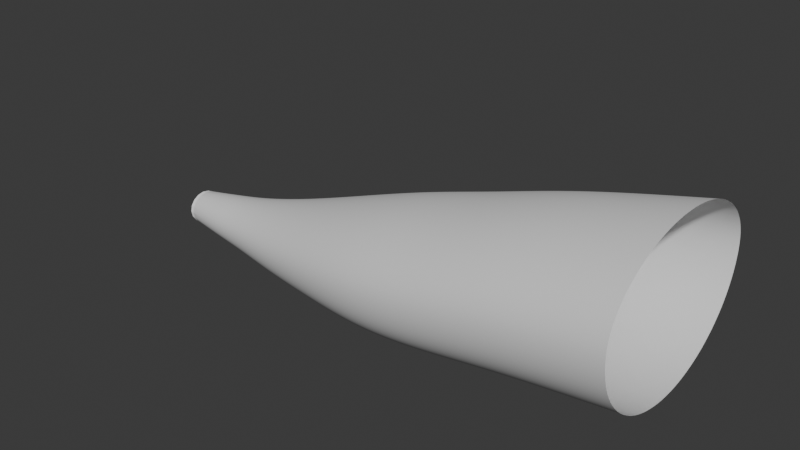 # Source: head.blend  (saved by Blender 4.4.32; exported with 4.5.12 LTS)
import bpy
from mathutils import Matrix  # noqa: F401  (used for matrix-valued properties, if any)

bpy.ops.wm.read_factory_settings(use_empty=True)
scene = bpy.context.scene
scene.name = 'Scene'

# ---- collections
col_collection = bpy.data.collections.new('Collection'); scene.collection.children.link(col_collection)

# ---- materials (node trees are filled in below, after node groups)
mat_pangolineye = bpy.data.materials.new('PangolinEye')

# ---- material node trees
mat_pangolineye.use_nodes = True; mat_pangolineye.node_tree.nodes.clear()
_N = mat_pangolineye.node_tree.nodes; _L = mat_pangolineye.node_tree.links
n0 = _N.new('ShaderNodeBsdfPrincipled'); n0.name = 'Principled BSDF'; n0.location = (10, 300)
n0.inputs[0].default_value = (0.02, 0.02, 0.02, 1.0)
n0.inputs[2].default_value = 0.1
n0.inputs[13].default_value = 0.8
n1 = _N.new('ShaderNodeOutputMaterial'); n1.name = 'Material Output'; n1.location = (300, 300)
_L.new(n0.outputs[0], n1.inputs[0])
n1.is_active_output = True

# ---- world
world_world = bpy.data.worlds.new('World'); scene.world = world_world
world_world.use_nodes = True; world_world.node_tree.nodes.clear()
_N = world_world.node_tree.nodes; _L = world_world.node_tree.links
n0 = _N.new('ShaderNodeOutputWorld'); n0.name = 'World Output'; n0.location = (300, 300)
n1 = _N.new('ShaderNodeBackground'); n1.name = 'Background'; n1.location = (10, 300)
n1.inputs[0].default_value = (0.05088, 0.05088, 0.05088, 1.0)
_L.new(n1.outputs[0], n0.inputs[0])
n0.is_active_output = True
world_world.color = (0.05088, 0.05088, 0.05088)
world_world.sun_shadow_jitter_overblur = 0.0

# ---- meshes
me_pangolinhead = bpy.data.meshes.new('PangolinHead')
me_pangolinhead.from_pydata([(0.15, 0.02, 0.535), (0.15, 0.01848, 0.5419), (0.15, 0.01414, 0.5477), (0.15, 0.007654, 0.5516), (0.15, 1.225e-18, 0.553), (0.15, -0.007654, 0.5516), (0.15, -0.01414, 0.5477), (0.15, -0.01848, 0.5419), (0.15, -0.02, 0.535), (0.15, -0.01848, 0.5278), (0.15, -0.01414, 0.5216), (0.15, -0.007654, 0.5175), (0.15, -3.674e-18, 0.5161), (0.15, 0.007654, 0.5175), (0.15, 0.01414, 0.5216), (0.15, 0.01848, 0.5278), (0.2, 0.03, 0.537), (0.2, 0.02772, 0.5465), (0.2, 0.02121, 0.5545), (0.2, 0.01148, 0.5598), (0.2, 1.837e-18, 0.5617), (0.2, -0.01148, 0.5598), (0.2, -0.02121, 0.5545), (0.2, -0.02772, 0.5465), (0.2, -0.03, 0.537), (0.2, -0.02772, 0.5266), (0.2, -0.02121, 0.5177), (0.2, -0.01148, 0.5118), (0.2, -5.511e-18, 0.5097), (0.2, 0.01148, 0.5118), (0.2, 0.02121, 0.5177), (0.2, 0.02772, 0.5266), (0.24, 0.038, 0.54), (0.24, 0.03511, 0.551), (0.24, 0.02687, 0.5604), (0.24, 0.01454, 0.5666), (0.24, 2.327e-18, 0.5688), (0.24, -0.01454, 0.5666), (0.24, -0.02687, 0.5604), (0.24, -0.03511, 0.551), (0.24, -0.038, 0.54), (0.24, -0.03511, 0.5271), (0.24, -0.02687, 0.5162), (0.24, -0.01454, 0.509), (0.24, -6.98e-18, 0.5064), (0.24, 0.01454, 0.509), (0.24, 0.02687, 0.5162), (0.24, 0.03511, 0.5271), (0.3, 0.055, 0.547), (0.3, 0.05081, 0.5616), (0.3, 0.03889, 0.574), (0.3, 0.02105, 0.5823), (0.3, 3.368e-18, 0.5853), (0.3, -0.02105, 0.5823), (0.3, -0.03889, 0.574), (0.3, -0.05081, 0.5616), (0.3, -0.055, 0.547), (0.3, -0.05081, 0.5289), (0.3, -0.03889, 0.5136), (0.3, -0.02105, 0.5033), (0.3, -1.01e-17, 0.4998), (0.3, 0.02105, 0.5033), (0.3, 0.03889, 0.5136), (0.3, 0.05081, 0.5289), (0.37, 0.075, 0.56), (0.37, 0.06929, 0.5788), (0.37, 0.05303, 0.5948), (0.37, 0.0287, 0.6055), (0.37, 4.592e-18, 0.6092), (0.37, -0.0287, 0.6055), (0.37, -0.05303, 0.5948), (0.37, -0.06929, 0.5788), (0.37, -0.075, 0.56), (0.37, -0.06929, 0.5359), (0.37, -0.05303, 0.5155), (0.37, -0.0287, 0.5018), (0.37, -1.378e-17, 0.497), (0.37, 0.0287, 0.5018), (0.37, 0.05303, 0.5155), (0.37, 0.06929, 0.5359), (0.45, 0.095, 0.575), (0.45, 0.08777, 0.5989), (0.45, 0.06718, 0.6191), (0.45, 0.03635, 0.6327), (0.45, 5.817e-18, 0.6374), (0.45, -0.03635, 0.6327), (0.45, -0.06718, 0.6191), (0.45, -0.08777, 0.5989), (0.45, -0.095, 0.575), (0.45, -0.08777, 0.5437), (0.45, -0.06718, 0.5171), (0.45, -0.03635, 0.4993), (0.45, -1.745e-17, 0.4931), (0.45, 0.03635, 0.4993), (0.45, 0.06718, 0.5171), (0.45, 0.08777, 0.5437), (0.53, 0.105, 0.592), (0.53, 0.09701, 0.618), (0.53, 0.07425, 0.6401), (0.53, 0.04018, 0.6548), (0.53, 6.429e-18, 0.66), (0.53, -0.04018, 0.6548), (0.53, -0.07425, 0.6401), (0.53, -0.09701, 0.618), (0.53, -0.105, 0.592), (0.53, -0.09701, 0.5578), (0.53, -0.07425, 0.5289), (0.53, -0.04018, 0.5095), (0.53, -1.929e-17, 0.5028), (0.53, 0.04018, 0.5095), (0.53, 0.07425, 0.5289), (0.53, 0.09701, 0.5578), (0.62, 0.112, 0.616), (0.62, 0.1035, 0.6442), (0.62, 0.0792, 0.668), (0.62, 0.04286, 0.684), (0.62, 6.858e-18, 0.6896), (0.62, -0.04286, 0.684), (0.62, -0.0792, 0.668), (0.62, -0.1035, 0.6442), (0.62, -0.112, 0.616), (0.62, -0.1035, 0.579), (0.62, -0.0792, 0.5477), (0.62, -0.04286, 0.5268), (0.62, -2.057e-17, 0.5194), (0.62, 0.04286, 0.5268), (0.62, 0.0792, 0.5477), (0.62, 0.1035, 0.579), (0.75, 0.12, 0.64), (0.75, 0.1109, 0.6706), (0.75, 0.08485, 0.6966), (0.75, 0.04592, 0.7139), (0.75, 7.348e-18, 0.72), (0.75, -0.04592, 0.7139), (0.75, -0.08485, 0.6966), (0.75, -0.1109, 0.6706), (0.75, -0.12, 0.64), (0.75, -0.1109, 0.5998), (0.75, -0.08485, 0.5658), (0.75, -0.04592, 0.543), (0.75, -2.204e-17, 0.535), (0.75, 0.04592, 0.543), (0.75, 0.08485, 0.5658), (0.75, 0.1109, 0.5998), (0.36, -0.04239, 0.5756), (0.36, -0.038, 0.565), (0.3629, -0.04803, 0.5789), (0.3653, -0.04381, 0.5756), (0.3669, -0.041, 0.5707), (0.3675, -0.04001, 0.565), (0.3669, -0.041, 0.5593), (0.3653, -0.04381, 0.5544), (0.3629, -0.04803, 0.5511), (0.365, -0.05013, 0.5789), (0.3692, -0.0477, 0.5756), (0.372, -0.04607, 0.5707), (0.373, -0.0455, 0.565), (0.372, -0.04607, 0.5593), (0.3692, -0.0477, 0.5544), (0.365, -0.05013, 0.5511), (0.3657, -0.053, 0.5789), (0.3706, -0.053, 0.5756), (0.3739, -0.053, 0.5707), (0.375, -0.053, 0.565), (0.3739, -0.053, 0.5593), (0.3706, -0.053, 0.5544), (0.3657, -0.053, 0.5511), (0.365, -0.05587, 0.5789), (0.3692, -0.0583, 0.5756), (0.372, -0.05993, 0.5707), (0.373, -0.0605, 0.565), (0.372, -0.05993, 0.5593), (0.3692, -0.0583, 0.5544), (0.365, -0.05587, 0.5511), (0.3629, -0.05797, 0.5789), (0.3653, -0.06219, 0.5756), (0.3669, -0.065, 0.5707), (0.3675, -0.06599, 0.565), (0.3669, -0.065, 0.5593), (0.3653, -0.06219, 0.5544), (0.3629, -0.05797, 0.5511), (0.36, -0.05874, 0.5789), (0.36, -0.06361, 0.5756), (0.36, -0.06686, 0.5707), (0.36, -0.068, 0.565), (0.36, -0.06686, 0.5593), (0.36, -0.06361, 0.5544), (0.36, -0.05874, 0.5511), (0.3571, -0.05797, 0.5789), (0.3547, -0.06219, 0.5756), (0.3531, -0.065, 0.5707), (0.3525, -0.06599, 0.565), (0.3531, -0.065, 0.5593), (0.3547, -0.06219, 0.5544), (0.3571, -0.05797, 0.5511), (0.36, -0.053, 0.55), (0.36, -0.053, 0.58), (0.355, -0.05587, 0.5789), (0.3508, -0.0583, 0.5756), (0.348, -0.05993, 0.5707), (0.347, -0.0605, 0.565), (0.348, -0.05993, 0.5593), (0.3508, -0.0583, 0.5544), (0.355, -0.05587, 0.5511), (0.3543, -0.053, 0.5789), (0.3494, -0.053, 0.5756), (0.3461, -0.053, 0.5707), (0.345, -0.053, 0.565), (0.3461, -0.053, 0.5593), (0.3494, -0.053, 0.5544), (0.3543, -0.053, 0.5511), (0.355, -0.05013, 0.5789), (0.3508, -0.0477, 0.5756), (0.348, -0.04607, 0.5707), (0.347, -0.0455, 0.565), (0.348, -0.04607, 0.5593), (0.3508, -0.0477, 0.5544), (0.355, -0.05013, 0.5511), (0.3571, -0.04803, 0.5789), (0.3547, -0.04381, 0.5756), (0.3531, -0.041, 0.5707), (0.3525, -0.04001, 0.565), (0.3531, -0.041, 0.5593), (0.3547, -0.04381, 0.5544), (0.3571, -0.04803, 0.5511), (0.36, -0.04726, 0.5789), (0.36, -0.03914, 0.5707), (0.36, -0.03914, 0.5593), (0.36, -0.04239, 0.5544), (0.36, -0.04726, 0.5511), (0.36, 0.06361, 0.5756), (0.36, 0.068, 0.565), (0.3629, 0.05797, 0.5789), (0.3653, 0.06219, 0.5756), (0.3669, 0.065, 0.5707), (0.3675, 0.06599, 0.565), (0.3669, 0.065, 0.5593), (0.3653, 0.06219, 0.5544), (0.3629, 0.05797, 0.5511), (0.365, 0.05587, 0.5789), (0.3692, 0.0583, 0.5756), (0.372, 0.05993, 0.5707), (0.373, 0.0605, 0.565), (0.372, 0.05993, 0.5593), (0.3692, 0.0583, 0.5544), (0.365, 0.05587, 0.5511), (0.3657, 0.053, 0.5789), (0.3706, 0.053, 0.5756), (0.3739, 0.053, 0.5707), (0.375, 0.053, 0.565), (0.3739, 0.053, 0.5593), (0.3706, 0.053, 0.5544), (0.3657, 0.053, 0.5511), (0.365, 0.05013, 0.5789), (0.3692, 0.0477, 0.5756), (0.372, 0.04607, 0.5707), (0.373, 0.0455, 0.565), (0.372, 0.04607, 0.5593), (0.3692, 0.0477, 0.5544), (0.365, 0.05013, 0.5511), (0.3629, 0.04803, 0.5789), (0.3653, 0.04381, 0.5756), (0.3669, 0.041, 0.5707), (0.3675, 0.04001, 0.565), (0.3669, 0.041, 0.5593), (0.3653, 0.04381, 0.5544), (0.3629, 0.04803, 0.5511), (0.36, 0.04726, 0.5789), (0.36, 0.04239, 0.5756), (0.36, 0.03914, 0.5707), (0.36, 0.038, 0.565), (0.36, 0.03914, 0.5593), (0.36, 0.04239, 0.5544), (0.36, 0.04726, 0.5511), (0.3571, 0.04803, 0.5789), (0.3547, 0.04381, 0.5756), (0.3531, 0.041, 0.5707), (0.3525, 0.04001, 0.565), (0.3531, 0.041, 0.5593), (0.3547, 0.04381, 0.5544), (0.3571, 0.04803, 0.5511), (0.36, 0.053, 0.55), (0.36, 0.053, 0.58), (0.355, 0.05013, 0.5789), (0.3508, 0.0477, 0.5756), (0.348, 0.04607, 0.5707), (0.347, 0.0455, 0.565), (0.348, 0.04607, 0.5593), (0.3508, 0.0477, 0.5544), (0.355, 0.05013, 0.5511), (0.3543, 0.053, 0.5789), (0.3494, 0.053, 0.5756), (0.3461, 0.053, 0.5707), (0.345, 0.053, 0.565), (0.3461, 0.053, 0.5593), (0.3494, 0.053, 0.5544), (0.3543, 0.053, 0.5511), (0.355, 0.05587, 0.5789), (0.3508, 0.0583, 0.5756), (0.348, 0.05993, 0.5707), (0.347, 0.0605, 0.565), (0.348, 0.05993, 0.5593), (0.3508, 0.0583, 0.5544), (0.355, 0.05587, 0.5511), (0.3571, 0.05797, 0.5789), (0.3547, 0.06219, 0.5756), (0.3531, 0.065, 0.5707), (0.3525, 0.06599, 0.565), (0.3531, 0.065, 0.5593), (0.3547, 0.06219, 0.5544), (0.3571, 0.05797, 0.5511), (0.36, 0.05874, 0.5789), (0.36, 0.06686, 0.5707), (0.36, 0.06686, 0.5593), (0.36, 0.06361, 0.5544), (0.36, 0.05874, 0.5511)], [], [(0, 1, 17, 16), (1, 2, 18, 17), (2, 3, 19, 18), (3, 4, 20, 19), (4, 5, 21, 20), (5, 6, 22, 21), (6, 7, 23, 22), (7, 8, 24, 23), (8, 9, 25, 24), (9, 10, 26, 25), (10, 11, 27, 26), (11, 12, 28, 27), (12, 13, 29, 28), (13, 14, 30, 29), (14, 15, 31, 30), (15, 0, 16, 31), (16, 17, 33, 32), (17, 18, 34, 33), (18, 19, 35, 34), (19, 20, 36, 35), (20, 21, 37, 36), (21, 22, 38, 37), (22, 23, 39, 38), (23, 24, 40, 39), (24, 25, 41, 40), (25, 26, 42, 41), (26, 27, 43, 42), (27, 28, 44, 43), (28, 29, 45, 44), (29, 30, 46, 45), (30, 31, 47, 46), (31, 16, 32, 47), (32, 33, 49, 48), (33, 34, 50, 49), (34, 35, 51, 50), (35, 36, 52, 51), (36, 37, 53, 52), (37, 38, 54, 53), (38, 39, 55, 54), (39, 40, 56, 55), (40, 41, 57, 56), (41, 42, 58, 57), (42, 43, 59, 58), (43, 44, 60, 59), (44, 45, 61, 60), (45, 46, 62, 61), (46, 47, 63, 62), (47, 32, 48, 63), (48, 49, 65, 64), (49, 50, 66, 65), (50, 51, 67, 66), (51, 52, 68, 67), (52, 53, 69, 68), (53, 54, 70, 69), (54, 55, 71, 70), (55, 56, 72, 71), (56, 57, 73, 72), (57, 58, 74, 73), (58, 59, 75, 74), (59, 60, 76, 75), (60, 61, 77, 76), (61, 62, 78, 77), (62, 63, 79, 78), (63, 48, 64, 79), (64, 65, 81, 80), (65, 66, 82, 81), (66, 67, 83, 82), (67, 68, 84, 83), (68, 69, 85, 84), (69, 70, 86, 85), (70, 71, 87, 86), (71, 72, 88, 87), (72, 73, 89, 88), (73, 74, 90, 89), (74, 75, 91, 90), (75, 76, 92, 91), (76, 77, 93, 92), (77, 78, 94, 93), (78, 79, 95, 94), (79, 64, 80, 95), (80, 81, 97, 96), (81, 82, 98, 97), (82, 83, 99, 98), (83, 84, 100, 99), (84, 85, 101, 100), (85, 86, 102, 101), (86, 87, 103, 102), (87, 88, 104, 103), (88, 89, 105, 104), (89, 90, 106, 105), (90, 91, 107, 106), (91, 92, 108, 107), (92, 93, 109, 108), (93, 94, 110, 109), (94, 95, 111, 110), (95, 80, 96, 111), (96, 97, 113, 112), (97, 98, 114, 113), (98, 99, 115, 114), (99, 100, 116, 115), (100, 101, 117, 116), (101, 102, 118, 117), (102, 103, 119, 118), (103, 104, 120, 119), (104, 105, 121, 120), (105, 106, 122, 121), (106, 107, 123, 122), (107, 108, 124, 123), (108, 109, 125, 124), (109, 110, 126, 125), (110, 111, 127, 126), (111, 96, 112, 127), (112, 113, 129, 128), (113, 114, 130, 129), (114, 115, 131, 130), (115, 116, 132, 131), (116, 117, 133, 132), (117, 118, 134, 133), (118, 119, 135, 134), (119, 120, 136, 135), (120, 121, 137, 136), (121, 122, 138, 137), (122, 123, 139, 138), (123, 124, 140, 139), (124, 125, 141, 140), (125, 126, 142, 141), (126, 127, 143, 142), (127, 112, 128, 143), (0, 1, 2, 3, 4, 5, 6, 7, 8, 9, 10, 11, 12, 13, 14, 15), (229, 228, 151, 152), (227, 145, 149, 150), (226, 144, 147, 148), (225, 196, 146), (195, 229, 152), (228, 227, 150, 151), (145, 226, 148, 149), (144, 225, 146, 147), (146, 196, 153), (195, 152, 159), (151, 150, 157, 158), (149, 148, 155, 156), (147, 146, 153, 154), (152, 151, 158, 159), (150, 149, 156, 157), (148, 147, 154, 155), (158, 157, 164, 165), (156, 155, 162, 163), (154, 153, 160, 161), (159, 158, 165, 166), (157, 156, 163, 164), (155, 154, 161, 162), (153, 196, 160), (195, 159, 166), (166, 165, 172, 173), (164, 163, 170, 171), (162, 161, 168, 169), (160, 196, 167), (195, 166, 173), (165, 164, 171, 172), (163, 162, 169, 170), (161, 160, 167, 168), (171, 170, 177, 178), (169, 168, 175, 176), (167, 196, 174), (195, 173, 180), (172, 171, 178, 179), (170, 169, 176, 177), (168, 167, 174, 175), (173, 172, 179, 180), (195, 180, 187), (179, 178, 185, 186), (177, 176, 183, 184), (175, 174, 181, 182), (180, 179, 186, 187), (178, 177, 184, 185), (176, 175, 182, 183), (174, 196, 181), (184, 183, 190, 191), (182, 181, 188, 189), (187, 186, 193, 194), (185, 184, 191, 192), (183, 182, 189, 190), (181, 196, 188), (195, 187, 194), (186, 185, 192, 193), (194, 193, 202, 203), (192, 191, 200, 201), (190, 189, 198, 199), (188, 196, 197), (195, 194, 203), (193, 192, 201, 202), (191, 190, 199, 200), (189, 188, 197, 198), (199, 198, 205, 206), (197, 196, 204), (195, 203, 210), (202, 201, 208, 209), (200, 199, 206, 207), (198, 197, 204, 205), (203, 202, 209, 210), (201, 200, 207, 208), (195, 210, 217), (209, 208, 215, 216), (207, 206, 213, 214), (205, 204, 211, 212), (210, 209, 216, 217), (208, 207, 214, 215), (206, 205, 212, 213), (204, 196, 211), (212, 211, 218, 219), (217, 216, 223, 224), (215, 214, 221, 222), (213, 212, 219, 220), (211, 196, 218), (195, 217, 224), (216, 215, 222, 223), (214, 213, 220, 221), (224, 223, 228, 229), (222, 221, 145, 227), (220, 219, 144, 226), (218, 196, 225), (195, 224, 229), (223, 222, 227, 228), (221, 220, 226, 145), (219, 218, 225, 144), (315, 314, 237, 238), (313, 231, 235, 236), (312, 230, 233, 234), (311, 282, 232), (281, 315, 238), (314, 313, 236, 237), (231, 312, 234, 235), (230, 311, 232, 233), (232, 282, 239), (281, 238, 245), (237, 236, 243, 244), (235, 234, 241, 242), (233, 232, 239, 240), (238, 237, 244, 245), (236, 235, 242, 243), (234, 233, 240, 241), (244, 243, 250, 251), (242, 241, 248, 249), (240, 239, 246, 247), (245, 244, 251, 252), (243, 242, 249, 250), (241, 240, 247, 248), (239, 282, 246), (281, 245, 252), (252, 251, 258, 259), (250, 249, 256, 257), (248, 247, 254, 255), (246, 282, 253), (281, 252, 259), (251, 250, 257, 258), (249, 248, 255, 256), (247, 246, 253, 254), (257, 256, 263, 264), (255, 254, 261, 262), (253, 282, 260), (281, 259, 266), (258, 257, 264, 265), (256, 255, 262, 263), (254, 253, 260, 261), (259, 258, 265, 266), (281, 266, 273), (265, 264, 271, 272), (263, 262, 269, 270), (261, 260, 267, 268), (266, 265, 272, 273), (264, 263, 270, 271), (262, 261, 268, 269), (260, 282, 267), (270, 269, 276, 277), (268, 267, 274, 275), (273, 272, 279, 280), (271, 270, 277, 278), (269, 268, 275, 276), (267, 282, 274), (281, 273, 280), (272, 271, 278, 279), (280, 279, 288, 289), (278, 277, 286, 287), (276, 275, 284, 285), (274, 282, 283), (281, 280, 289), (279, 278, 287, 288), (277, 276, 285, 286), (275, 274, 283, 284), (285, 284, 291, 292), (283, 282, 290), (281, 289, 296), (288, 287, 294, 295), (286, 285, 292, 293), (284, 283, 290, 291), (289, 288, 295, 296), (287, 286, 293, 294), (281, 296, 303), (295, 294, 301, 302), (293, 292, 299, 300), (291, 290, 297, 298), (296, 295, 302, 303), (294, 293, 300, 301), (292, 291, 298, 299), (290, 282, 297), (298, 297, 304, 305), (303, 302, 309, 310), (301, 300, 307, 308), (299, 298, 305, 306), (297, 282, 304), (281, 303, 310), (302, 301, 308, 309), (300, 299, 306, 307), (310, 309, 314, 315), (308, 307, 231, 313), (306, 305, 230, 312), (304, 282, 311), (281, 310, 315), (309, 308, 313, 314), (307, 306, 312, 231), (305, 304, 311, 230)])
me_pangolinhead.polygons.foreach_set('use_smooth', [True] * 321)
me_pangolinhead.polygons.foreach_set('material_index', [0, 0, 0, 0, 0, 0, 0, 0, 0, 0, 0, 0, 0, 0, 0, 0, 0, 0, 0, 0, 0, 0, 0, 0, 0, 0, 0, 0, 0, 0, 0, 0, 0, 0, 0, 0, 0, 0, 0, 0, 0, 0, 0, 0, 0, 0, 0, 0, 0, 0, 0, 0, 0, 0, 0, 0, 0, 0, 0, 0, 0, 0, 0, 0, 0, 0, 0, 0, 0, 0, 0, 0, 0, 0, 0, 0, 0, 0, 0, 0, 0, 0, 0, 0, 0, 0, 0, 0, 0, 0, 0, 0, 0, 0, 0, 0, 0, 0, 0, 0, 0, 0, 0, 0, 0, 0, 0, 0, 0, 0, 0, 0, 0, 0, 0, 0, 0, 0, 0, 0, 0, 0, 0, 0, 0, 0, 0, 0, 0, 1, 1, 1, 1, 1, 1, 1, 1, 1, 1, 1, 1, 1, 1, 1, 1, 1, 1, 1, 1, 1, 1, 1, 1, 1, 1, 1, 1, 1, 1, 1, 1, 1, 1, 1, 1, 1, 1, 1, 1, 1, 1, 1, 1, 1, 1, 1, 1, 1, 1, 1, 1, 1, 1, 1, 1, 1, 1, 1, 1, 1, 1, 1, 1, 1, 1, 1, 1, 1, 1, 1, 1, 1, 1, 1, 1, 1, 1, 1, 1, 1, 1, 1, 1, 1, 1, 1, 1, 1, 1, 1, 1, 1, 1, 1, 1, 1, 1, 1, 1, 1, 1, 1, 1, 1, 1, 1, 1, 1, 1, 1, 1, 1, 1, 1, 1, 1, 1, 1, 1, 1, 1, 1, 1, 1, 1, 1, 1, 1, 1, 1, 1, 1, 1, 1, 1, 1, 1, 1, 1, 1, 1, 1, 1, 1, 1, 1, 1, 1, 1, 1, 1, 1, 1, 1, 1, 1, 1, 1, 1, 1, 1, 1, 1, 1, 1, 1, 1, 1, 1, 1, 1, 1, 1, 1, 1, 1, 1, 1, 1, 1, 1, 1, 1, 1, 1, 1, 1, 1, 1, 1, 1])
_uv = me_pangolinhead.uv_layers.new(name='UVMap')
_uv.uv.foreach_set('vector', [0.0, 0.0, 0.0, 0.0, 0.0, 0.0, 0.0, 0.0, 0.0, 0.0, 0.0, 0.0, 0.0, 0.0, 0.0, 0.0, 0.0, 0.0, 0.0, 0.0, 0.0, 0.0, 0.0, 0.0, 0.0, 0.0, 0.0, 0.0, 0.0, 0.0, 0.0, 0.0, 0.0, 0.0, 0.0, 0.0, 0.0, 0.0, 0.0, 0.0, 0.0, 0.0, 0.0, 0.0, 0.0, 0.0, 0.0, 0.0, 0.0, 0.0, 0.0, 0.0, 0.0, 0.0, 0.0, 0.0, 0.0, 0.0, 0.0, 0.0, 0.0, 0.0, 0.0, 0.0, 0.0, 0.0, 0.0, 0.0, 0.0, 0.0, 0.0, 0.0, 0.0, 0.0, 0.0, 0.0, 0.0, 0.0, 0.0, 0.0, 0.0, 0.0, 0.0, 0.0, 0.0, 0.0, 0.0, 0.0, 0.0, 0.0, 0.0, 0.0, 0.0, 0.0, 0.0, 0.0, 0.0, 0.0, 0.0, 0.0, 0.0, 0.0, 0.0, 0.0, 0.0, 0.0, 0.0, 0.0, 0.0, 0.0, 0.0, 0.0, 0.0, 0.0, 0.0, 0.0, 0.0, 0.0, 0.0, 0.0, 0.0, 0.0, 0.0, 0.0, 0.0, 0.0, 0.0, 0.0, 0.0, 0.0, 0.0, 0.0, 0.0, 0.0, 0.0, 0.0, 0.0, 0.0, 0.0, 0.0, 0.0, 0.0, 0.0, 0.0, 0.0, 0.0, 0.0, 0.0, 0.0, 0.0, 0.0, 0.0, 0.0, 0.0, 0.0, 0.0, 0.0, 0.0, 0.0, 0.0, 0.0, 0.0, 0.0, 0.0, 0.0, 0.0, 0.0, 0.0, 0.0, 0.0, 0.0, 0.0, 0.0, 0.0, 0.0, 0.0, 0.0, 0.0, 0.0, 0.0, 0.0, 0.0, 0.0, 0.0, 0.0, 0.0, 0.0, 0.0, 0.0, 0.0, 0.0, 0.0, 0.0, 0.0, 0.0, 0.0, 0.0, 0.0, 0.0, 0.0, 0.0, 0.0, 0.0, 0.0, 0.0, 0.0, 0.0, 0.0, 0.0, 0.0, 0.0, 0.0, 0.0, 0.0, 0.0, 0.0, 0.0, 0.0, 0.0, 0.0, 0.0, 0.0, 0.0, 0.0, 0.0, 0.0, 0.0, 0.0, 0.0, 0.0, 0.0, 0.0, 0.0, 0.0, 0.0, 0.0, 0.0, 0.0, 0.0, 0.0, 0.0, 0.0, 0.0, 0.0, 0.0, 0.0, 0.0, 0.0, 0.0, 0.0, 0.0, 0.0, 0.0, 0.0, 0.0, 0.0, 0.0, 0.0, 0.0, 0.0, 0.0, 0.0, 0.0, 0.0, 0.0, 0.0, 0.0, 0.0, 0.0, 0.0, 0.0, 0.0, 0.0, 0.0, 0.0, 0.0, 0.0, 0.0, 0.0, 0.0, 0.0, 0.0, 0.0, 0.0, 0.0, 0.0, 0.0, 0.0, 0.0, 0.0, 0.0, 0.0, 0.0, 0.0, 0.0, 0.0, 0.0, 0.0, 0.0, 0.0, 0.0, 0.0, 0.0, 0.0, 0.0, 0.0, 0.0, 0.0, 0.0, 0.0, 0.0, 0.0, 0.0, 0.0, 0.0, 0.0, 0.0, 0.0, 0.0, 0.0, 0.0, 0.0, 0.0, 0.0, 0.0, 0.0, 0.0, 0.0, 0.0, 0.0, 0.0, 0.0, 0.0, 0.0, 0.0, 0.0, 0.0, 0.0, 0.0, 0.0, 0.0, 0.0, 0.0, 0.0, 0.0, 0.0, 0.0, 0.0, 0.0, 0.0, 0.0, 0.0, 0.0, 0.0, 0.0, 0.0, 0.0, 0.0, 0.0, 0.0, 0.0, 0.0, 0.0, 0.0, 0.0, 0.0, 0.0, 0.0, 0.0, 0.0, 0.0, 0.0, 0.0, 0.0, 0.0, 0.0, 0.0, 0.0, 0.0, 0.0, 0.0, 0.0, 0.0, 0.0, 0.0, 0.0, 0.0, 0.0, 0.0, 0.0, 0.0, 0.0, 0.0, 0.0, 0.0, 0.0, 0.0, 0.0, 0.0, 0.0, 0.0, 0.0, 0.0, 0.0, 0.0, 0.0, 0.0, 0.0, 0.0, 0.0, 0.0, 0.0, 0.0, 0.0, 0.0, 0.0, 0.0, 0.0, 0.0, 0.0, 0.0, 0.0, 0.0, 0.0, 0.0, 0.0, 0.0, 0.0, 0.0, 0.0, 0.0, 0.0, 0.0, 0.0, 0.0, 0.0, 0.0, 0.0, 0.0, 0.0, 0.0, 0.0, 0.0, 0.0, 0.0, 0.0, 0.0, 0.0, 0.0, 0.0, 0.0, 0.0, 0.0, 0.0, 0.0, 0.0, 0.0, 0.0, 0.0, 0.0, 0.0, 0.0, 0.0, 0.0, 0.0, 0.0, 0.0, 0.0, 0.0, 0.0, 0.0, 0.0, 0.0, 0.0, 0.0, 0.0, 0.0, 0.0, 0.0, 0.0, 0.0, 0.0, 0.0, 0.0, 0.0, 0.0, 0.0, 0.0, 0.0, 0.0, 0.0, 0.0, 0.0, 0.0, 0.0, 0.0, 0.0, 0.0, 0.0, 0.0, 0.0, 0.0, 0.0, 0.0, 0.0, 0.0, 0.0, 0.0, 0.0, 0.0, 0.0, 0.0, 0.0, 0.0, 0.0, 0.0, 0.0, 0.0, 0.0, 0.0, 0.0, 0.0, 0.0, 0.0, 0.0, 0.0, 0.0, 0.0, 0.0, 0.0, 0.0, 0.0, 0.0, 0.0, 0.0, 0.0, 0.0, 0.0, 0.0, 0.0, 0.0, 0.0, 0.0, 0.0, 0.0, 0.0, 0.0, 0.0, 0.0, 0.0, 0.0, 0.0, 0.0, 0.0, 0.0, 0.0, 0.0, 0.0, 0.0, 0.0, 0.0, 0.0, 0.0, 0.0, 0.0, 0.0, 0.0, 0.0, 0.0, 0.0, 0.0, 0.0, 0.0, 0.0, 0.0, 0.0, 0.0, 0.0, 0.0, 0.0, 0.0, 0.0, 0.0, 0.0, 0.0, 0.0, 0.0, 0.0, 0.0, 0.0, 0.0, 0.0, 0.0, 0.0, 0.0, 0.0, 0.0, 0.0, 0.0, 0.0, 0.0, 0.0, 0.0, 0.0, 0.0, 0.0, 0.0, 0.0, 0.0, 0.0, 0.0, 0.0, 0.0, 0.0, 0.0, 0.0, 0.0, 0.0, 0.0, 0.0, 0.0, 0.0, 0.0, 0.0, 0.0, 0.0, 0.0, 0.0, 0.0, 0.0, 0.0, 0.0, 0.0, 0.0, 0.0, 0.0, 0.0, 0.0, 0.0, 0.0, 0.0, 0.0, 0.0, 0.0, 0.0, 0.0, 0.0, 0.0, 0.0, 0.0, 0.0, 0.0, 0.0, 0.0, 0.0, 0.0, 0.0, 0.0, 0.0, 0.0, 0.0, 0.0, 0.0, 0.0, 0.0, 0.0, 0.0, 0.0, 0.0, 0.0, 0.0, 0.0, 0.0, 0.0, 0.0, 0.0, 0.0, 0.0, 0.0, 0.0, 0.0, 0.0, 0.0, 0.0, 0.0, 0.0, 0.0, 0.0, 0.0, 0.0, 0.0, 0.0, 0.0, 0.0, 0.0, 0.0, 0.0, 0.0, 0.0, 0.0, 0.0, 0.0, 0.0, 0.0, 0.0, 0.0, 0.0, 0.0, 0.0, 0.0, 0.0, 0.0, 0.0, 0.0, 0.0, 0.0, 0.0, 0.0, 0.0, 0.0, 0.0, 0.0, 0.0, 0.0, 0.0, 0.0, 0.0, 0.0, 0.0, 0.0, 0.0, 0.0, 0.0, 0.0, 0.0, 0.0, 0.0, 0.0, 0.0, 0.0, 0.0, 0.0, 0.0, 0.0, 0.0, 0.0, 0.0, 0.0, 0.0, 0.0, 0.0, 0.0, 0.0, 0.0, 0.0, 0.0, 0.0, 0.0, 0.0, 0.0, 0.0, 0.0, 0.0, 0.0, 0.0, 0.0, 0.0, 0.0, 0.0, 0.0, 0.0, 0.0, 0.0, 0.0, 0.0, 0.0, 0.0, 0.0, 0.0, 0.0, 0.0, 0.0, 0.0, 0.0, 0.0, 0.0, 0.0, 0.0, 0.0, 0.0, 0.0, 0.0, 0.0, 0.0, 0.0, 0.0, 0.0, 0.0, 0.0, 0.0, 0.0, 0.0, 0.0, 0.0, 0.0, 0.0, 0.0, 0.0, 0.0, 0.0, 0.0, 0.0, 0.0, 0.0, 0.0, 0.0, 0.0, 0.0, 0.0, 0.0, 0.0, 0.0, 0.0, 0.0, 0.0, 0.0, 0.0, 0.0, 0.0, 0.0, 0.0, 0.0, 0.0, 0.0, 0.0, 0.0, 0.0, 0.0, 0.0, 0.0, 0.0, 0.0, 0.0, 0.0, 0.0, 0.0, 0.0, 0.0, 0.0, 0.0, 0.0, 0.0, 0.0, 0.0, 0.0, 0.0, 0.0, 0.0, 0.0, 0.0, 0.0, 0.0, 0.0, 0.0, 0.0, 0.0, 0.0, 0.0, 0.0, 0.0, 0.0, 0.0, 0.0, 0.0, 0.0, 0.0, 0.0, 0.0, 0.0, 0.0, 0.0, 0.0, 0.0, 0.0, 0.0, 0.0, 0.0, 0.0, 0.0, 0.0, 0.0, 0.0, 0.0, 0.0, 0.0, 0.0, 0.0, 0.0, 0.0, 0.0, 0.0, 0.0, 0.0, 0.0, 0.0, 0.0, 0.0, 0.0, 0.0, 0.0, 0.0, 0.0, 0.0, 0.0, 0.0, 0.0, 0.0, 0.0, 0.0, 0.0, 0.0, 0.0, 0.0, 0.0, 0.0, 0.0, 0.0, 0.0, 0.0, 0.0, 0.0, 0.0, 0.0, 0.0, 0.0, 0.0, 0.0, 0.0, 0.0, 0.0, 0.0, 0.0, 0.0, 0.0, 0.0, 0.0, 0.0, 0.0, 0.0, 0.0, 0.0, 0.0, 0.0, 0.0, 0.0, 0.0, 0.0, 0.0, 0.0, 0.0, 0.0, 0.0, 0.0, 0.0, 0.0, 0.0, 0.0, 0.0, 0.0, 0.0, 0.0, 0.0, 0.0, 0.0, 0.0, 0.0, 0.0, 0.0, 0.0, 0.0, 0.0, 0.0, 0.0, 0.0, 0.0, 0.0, 0.0, 0.0, 0.0, 0.0, 0.0, 0.0, 0.0, 0.0, 0.0, 0.0, 0.0, 0.0, 0.0, 0.0, 0.0, 0.0, 0.0, 0.0, 0.0, 0.0, 0.0, 0.0, 0.0, 0.0, 0.0, 0.0, 0.0, 0.0, 0.0, 0.0, 0.0, 0.0, 0.0, 0.0, 0.0, 0.0, 0.0, 0.0, 0.0, 0.0, 0.0, 0.0, 0.0, 0.0, 0.0, 0.0, 0.0, 0.0, 0.0, 0.0, 0.0, 0.0, 0.0, 0.0, 0.0, 0.0, 0.0, 0.0, 0.0, 0.0, 0.0, 0.0, 0.0, 0.0, 0.0, 0.0, 0.0, 0.0, 0.0, 0.0, 0.75, 0.125, 0.75, 0.25, 0.6667, 0.25, 0.6667, 0.125, 0.75, 0.375, 0.75, 0.5, 0.6667, 0.5, 0.6667, 0.375, 0.75, 0.625, 0.75, 0.75, 0.6667, 0.75, 0.6667, 0.625, 0.75, 0.875, 0.7083, 1.0, 0.6667, 0.875, 0.7083, 0.0, 0.75, 0.125, 0.6667, 0.125, 0.75, 0.25, 0.75, 0.375, 0.6667, 0.375, 0.6667, 0.25, 0.75, 0.5, 0.75, 0.625, 0.6667, 0.625, 0.6667, 0.5, 0.75, 0.75, 0.75, 0.875, 0.6667, 0.875, 0.6667, 0.75, 0.6667, 0.875, 0.625, 1.0, 0.5833, 0.875, 0.625, 0.0, 0.6667, 0.125, 0.5833, 0.125, 0.6667, 0.25, 0.6667, 0.375, 0.5833, 0.375, 0.5833, 0.25, 0.6667, 0.5, 0.6667, 0.625, 0.5833, 0.625, 0.5833, 0.5, 0.6667, 0.75, 0.6667, 0.875, 0.5833, 0.875, 0.5833, 0.75, 0.6667, 0.125, 0.6667, 0.25, 0.5833, 0.25, 0.5833, 0.125, 0.6667, 0.375, 0.6667, 0.5, 0.5833, 0.5, 0.5833, 0.375, 0.6667, 0.625, 0.6667, 0.75, 0.5833, 0.75, 0.5833, 0.625, 0.5833, 0.25, 0.5833, 0.375, 0.5, 0.375, 0.5, 0.25, 0.5833, 0.5, 0.5833, 0.625, 0.5, 0.625, 0.5, 0.5, 0.5833, 0.75, 0.5833, 0.875, 0.5, 0.875, 0.5, 0.75, 0.5833, 0.125, 0.5833, 0.25, 0.5, 0.25, 0.5, 0.125, 0.5833, 0.375, 0.5833, 0.5, 0.5, 0.5, 0.5, 0.375, 0.5833, 0.625, 0.5833, 0.75, 0.5, 0.75, 0.5, 0.625, 0.5833, 0.875, 0.5417, 1.0, 0.5, 0.875, 0.5417, 0.0, 0.5833, 0.125, 0.5, 0.125, 0.5, 0.125, 0.5, 0.25, 0.4167, 0.25, 0.4167, 0.125, 0.5, 0.375, 0.5, 0.5, 0.4167, 0.5, 0.4167, 0.375, 0.5, 0.625, 0.5, 0.75, 0.4167, 0.75, 0.4167, 0.625, 0.5, 0.875, 0.4583, 1.0, 0.4167, 0.875, 0.4583, 0.0, 0.5, 0.125, 0.4167, 0.125, 0.5, 0.25, 0.5, 0.375, 0.4167, 0.375, 0.4167, 0.25, 0.5, 0.5, 0.5, 0.625, 0.4167, 0.625, 0.4167, 0.5, 0.5, 0.75, 0.5, 0.875, 0.4167, 0.875, 0.4167, 0.75, 0.4167, 0.375, 0.4167, 0.5, 0.3333, 0.5, 0.3333, 0.375, 0.4167, 0.625, 0.4167, 0.75, 0.3333, 0.75, 0.3333, 0.625, 0.4167, 0.875, 0.375, 1.0, 0.3333, 0.875, 0.375, 0.0, 0.4167, 0.125, 0.3333, 0.125, 0.4167, 0.25, 0.4167, 0.375, 0.3333, 0.375, 0.3333, 0.25, 0.4167, 0.5, 0.4167, 0.625, 0.3333, 0.625, 0.3333, 0.5, 0.4167, 0.75, 0.4167, 0.875, 0.3333, 0.875, 0.3333, 0.75, 0.4167, 0.125, 0.4167, 0.25, 0.3333, 0.25, 0.3333, 0.125, 0.2917, 0.0, 0.3333, 0.125, 0.25, 0.125, 0.3333, 0.25, 0.3333, 0.375, 0.25, 0.375, 0.25, 0.25, 0.3333, 0.5, 0.3333, 0.625, 0.25, 0.625, 0.25, 0.5, 0.3333, 0.75, 0.3333, 0.875, 0.25, 0.875, 0.25, 0.75, 0.3333, 0.125, 0.3333, 0.25, 0.25, 0.25, 0.25, 0.125, 0.3333, 0.375, 0.3333, 0.5, 0.25, 0.5, 0.25, 0.375, 0.3333, 0.625, 0.3333, 0.75, 0.25, 0.75, 0.25, 0.625, 0.3333, 0.875, 0.2917, 1.0, 0.25, 0.875, 0.25, 0.5, 0.25, 0.625, 0.1667, 0.625, 0.1667, 0.5, 0.25, 0.75, 0.25, 0.875, 0.1667, 0.875, 0.1667, 0.75, 0.25, 0.125, 0.25, 0.25, 0.1667, 0.25, 0.1667, 0.125, 0.25, 0.375, 0.25, 0.5, 0.1667, 0.5, 0.1667, 0.375, 0.25, 0.625, 0.25, 0.75, 0.1667, 0.75, 0.1667, 0.625, 0.25, 0.875, 0.2083, 1.0, 0.1667, 0.875, 0.2083, 0.0, 0.25, 0.125, 0.1667, 0.125, 0.25, 0.25, 0.25, 0.375, 0.1667, 0.375, 0.1667, 0.25, 0.1667, 0.125, 0.1667, 0.25, 0.08333, 0.25, 0.08333, 0.125, 0.1667, 0.375, 0.1667, 0.5, 0.08333, 0.5, 0.08333, 0.375, 0.1667, 0.625, 0.1667, 0.75, 0.08333, 0.75, 0.08333, 0.625, 0.1667, 0.875, 0.125, 1.0, 0.08333, 0.875, 0.125, 0.0, 0.1667, 0.125, 0.08333, 0.125, 0.1667, 0.25, 0.1667, 0.375, 0.08333, 0.375, 0.08333, 0.25, 0.1667, 0.5, 0.1667, 0.625, 0.08333, 0.625, 0.08333, 0.5, 0.1667, 0.75, 0.1667, 0.875, 0.08333, 0.875, 0.08333, 0.75, 0.08333, 0.625, 0.08333, 0.75, 0.0, 0.75, 0.0, 0.625, 0.08333, 0.875, 0.04167, 1.0, 0.0, 0.875, 0.04167, 0.0, 0.08333, 0.125, 0.0, 0.125, 0.08333, 0.25, 0.08333, 0.375, 0.0, 0.375, 0.0, 0.25, 0.08333, 0.5, 0.08333, 0.625, 0.0, 0.625, 0.0, 0.5, 0.08333, 0.75, 0.08333, 0.875, 0.0, 0.875, 0.0, 0.75, 0.08333, 0.125, 0.08333, 0.25, 0.0, 0.25, 0.0, 0.125, 0.08333, 0.375, 0.08333, 0.5, 0.0, 0.5, 0.0, 0.375, 0.9583, 0.0, 1.0, 0.125, 0.9167, 0.125, 1.0, 0.25, 1.0, 0.375, 0.9167, 0.375, 0.9167, 0.25, 1.0, 0.5, 1.0, 0.625, 0.9167, 0.625, 0.9167, 0.5, 1.0, 0.75, 1.0, 0.875, 0.9167, 0.875, 0.9167, 0.75, 1.0, 0.125, 1.0, 0.25, 0.9167, 0.25, 0.9167, 0.125, 1.0, 0.375, 1.0, 0.5, 0.9167, 0.5, 0.9167, 0.375, 1.0, 0.625, 1.0, 0.75, 0.9167, 0.75, 0.9167, 0.625, 1.0, 0.875, 0.9583, 1.0, 0.9167, 0.875, 0.9167, 0.75, 0.9167, 0.875, 0.8333, 0.875, 0.8333, 0.75, 0.9167, 0.125, 0.9167, 0.25, 0.8333, 0.25, 0.8333, 0.125, 0.9167, 0.375, 0.9167, 0.5, 0.8333, 0.5, 0.8333, 0.375, 0.9167, 0.625, 0.9167, 0.75, 0.8333, 0.75, 0.8333, 0.625, 0.9167, 0.875, 0.875, 1.0, 0.8333, 0.875, 0.875, 0.0, 0.9167, 0.125, 0.8333, 0.125, 0.9167, 0.25, 0.9167, 0.375, 0.8333, 0.375, 0.8333, 0.25, 0.9167, 0.5, 0.9167, 0.625, 0.8333, 0.625, 0.8333, 0.5, 0.8333, 0.125, 0.8333, 0.25, 0.75, 0.25, 0.75, 0.125, 0.8333, 0.375, 0.8333, 0.5, 0.75, 0.5, 0.75, 0.375, 0.8333, 0.625, 0.8333, 0.75, 0.75, 0.75, 0.75, 0.625, 0.8333, 0.875, 0.7917, 1.0, 0.75, 0.875, 0.7917, 0.0, 0.8333, 0.125, 0.75, 0.125, 0.8333, 0.25, 0.8333, 0.375, 0.75, 0.375, 0.75, 0.25, 0.8333, 0.5, 0.8333, 0.625, 0.75, 0.625, 0.75, 0.5, 0.8333, 0.75, 0.8333, 0.875, 0.75, 0.875, 0.75, 0.75, 0.75, 0.125, 0.75, 0.25, 0.6667, 0.25, 0.6667, 0.125, 0.75, 0.375, 0.75, 0.5, 0.6667, 0.5, 0.6667, 0.375, 0.75, 0.625, 0.75, 0.75, 0.6667, 0.75, 0.6667, 0.625, 0.75, 0.875, 0.7083, 1.0, 0.6667, 0.875, 0.7083, 0.0, 0.75, 0.125, 0.6667, 0.125, 0.75, 0.25, 0.75, 0.375, 0.6667, 0.375, 0.6667, 0.25, 0.75, 0.5, 0.75, 0.625, 0.6667, 0.625, 0.6667, 0.5, 0.75, 0.75, 0.75, 0.875, 0.6667, 0.875, 0.6667, 0.75, 0.6667, 0.875, 0.625, 1.0, 0.5833, 0.875, 0.625, 0.0, 0.6667, 0.125, 0.5833, 0.125, 0.6667, 0.25, 0.6667, 0.375, 0.5833, 0.375, 0.5833, 0.25, 0.6667, 0.5, 0.6667, 0.625, 0.5833, 0.625, 0.5833, 0.5, 0.6667, 0.75, 0.6667, 0.875, 0.5833, 0.875, 0.5833, 0.75, 0.6667, 0.125, 0.6667, 0.25, 0.5833, 0.25, 0.5833, 0.125, 0.6667, 0.375, 0.6667, 0.5, 0.5833, 0.5, 0.5833, 0.375, 0.6667, 0.625, 0.6667, 0.75, 0.5833, 0.75, 0.5833, 0.625, 0.5833, 0.25, 0.5833, 0.375, 0.5, 0.375, 0.5, 0.25, 0.5833, 0.5, 0.5833, 0.625, 0.5, 0.625, 0.5, 0.5, 0.5833, 0.75, 0.5833, 0.875, 0.5, 0.875, 0.5, 0.75, 0.5833, 0.125, 0.5833, 0.25, 0.5, 0.25, 0.5, 0.125, 0.5833, 0.375, 0.5833, 0.5, 0.5, 0.5, 0.5, 0.375, 0.5833, 0.625, 0.5833, 0.75, 0.5, 0.75, 0.5, 0.625, 0.5833, 0.875, 0.5417, 1.0, 0.5, 0.875, 0.5417, 0.0, 0.5833, 0.125, 0.5, 0.125, 0.5, 0.125, 0.5, 0.25, 0.4167, 0.25, 0.4167, 0.125, 0.5, 0.375, 0.5, 0.5, 0.4167, 0.5, 0.4167, 0.375, 0.5, 0.625, 0.5, 0.75, 0.4167, 0.75, 0.4167, 0.625, 0.5, 0.875, 0.4583, 1.0, 0.4167, 0.875, 0.4583, 0.0, 0.5, 0.125, 0.4167, 0.125, 0.5, 0.25, 0.5, 0.375, 0.4167, 0.375, 0.4167, 0.25, 0.5, 0.5, 0.5, 0.625, 0.4167, 0.625, 0.4167, 0.5, 0.5, 0.75, 0.5, 0.875, 0.4167, 0.875, 0.4167, 0.75, 0.4167, 0.375, 0.4167, 0.5, 0.3333, 0.5, 0.3333, 0.375, 0.4167, 0.625, 0.4167, 0.75, 0.3333, 0.75, 0.3333, 0.625, 0.4167, 0.875, 0.375, 1.0, 0.3333, 0.875, 0.375, 0.0, 0.4167, 0.125, 0.3333, 0.125, 0.4167, 0.25, 0.4167, 0.375, 0.3333, 0.375, 0.3333, 0.25, 0.4167, 0.5, 0.4167, 0.625, 0.3333, 0.625, 0.3333, 0.5, 0.4167, 0.75, 0.4167, 0.875, 0.3333, 0.875, 0.3333, 0.75, 0.4167, 0.125, 0.4167, 0.25, 0.3333, 0.25, 0.3333, 0.125, 0.2917, 0.0, 0.3333, 0.125, 0.25, 0.125, 0.3333, 0.25, 0.3333, 0.375, 0.25, 0.375, 0.25, 0.25, 0.3333, 0.5, 0.3333, 0.625, 0.25, 0.625, 0.25, 0.5, 0.3333, 0.75, 0.3333, 0.875, 0.25, 0.875, 0.25, 0.75, 0.3333, 0.125, 0.3333, 0.25, 0.25, 0.25, 0.25, 0.125, 0.3333, 0.375, 0.3333, 0.5, 0.25, 0.5, 0.25, 0.375, 0.3333, 0.625, 0.3333, 0.75, 0.25, 0.75, 0.25, 0.625, 0.3333, 0.875, 0.2917, 1.0, 0.25, 0.875, 0.25, 0.5, 0.25, 0.625, 0.1667, 0.625, 0.1667, 0.5, 0.25, 0.75, 0.25, 0.875, 0.1667, 0.875, 0.1667, 0.75, 0.25, 0.125, 0.25, 0.25, 0.1667, 0.25, 0.1667, 0.125, 0.25, 0.375, 0.25, 0.5, 0.1667, 0.5, 0.1667, 0.375, 0.25, 0.625, 0.25, 0.75, 0.1667, 0.75, 0.1667, 0.625, 0.25, 0.875, 0.2083, 1.0, 0.1667, 0.875, 0.2083, 0.0, 0.25, 0.125, 0.1667, 0.125, 0.25, 0.25, 0.25, 0.375, 0.1667, 0.375, 0.1667, 0.25, 0.1667, 0.125, 0.1667, 0.25, 0.08333, 0.25, 0.08333, 0.125, 0.1667, 0.375, 0.1667, 0.5, 0.08333, 0.5, 0.08333, 0.375, 0.1667, 0.625, 0.1667, 0.75, 0.08333, 0.75, 0.08333, 0.625, 0.1667, 0.875, 0.125, 1.0, 0.08333, 0.875, 0.125, 0.0, 0.1667, 0.125, 0.08333, 0.125, 0.1667, 0.25, 0.1667, 0.375, 0.08333, 0.375, 0.08333, 0.25, 0.1667, 0.5, 0.1667, 0.625, 0.08333, 0.625, 0.08333, 0.5, 0.1667, 0.75, 0.1667, 0.875, 0.08333, 0.875, 0.08333, 0.75, 0.08333, 0.625, 0.08333, 0.75, 0.0, 0.75, 0.0, 0.625, 0.08333, 0.875, 0.04167, 1.0, 0.0, 0.875, 0.04167, 0.0, 0.08333, 0.125, 0.0, 0.125, 0.08333, 0.25, 0.08333, 0.375, 0.0, 0.375, 0.0, 0.25, 0.08333, 0.5, 0.08333, 0.625, 0.0, 0.625, 0.0, 0.5, 0.08333, 0.75, 0.08333, 0.875, 0.0, 0.875, 0.0, 0.75, 0.08333, 0.125, 0.08333, 0.25, 0.0, 0.25, 0.0, 0.125, 0.08333, 0.375, 0.08333, 0.5, 0.0, 0.5, 0.0, 0.375, 0.9583, 0.0, 1.0, 0.125, 0.9167, 0.125, 1.0, 0.25, 1.0, 0.375, 0.9167, 0.375, 0.9167, 0.25, 1.0, 0.5, 1.0, 0.625, 0.9167, 0.625, 0.9167, 0.5, 1.0, 0.75, 1.0, 0.875, 0.9167, 0.875, 0.9167, 0.75, 1.0, 0.125, 1.0, 0.25, 0.9167, 0.25, 0.9167, 0.125, 1.0, 0.375, 1.0, 0.5, 0.9167, 0.5, 0.9167, 0.375, 1.0, 0.625, 1.0, 0.75, 0.9167, 0.75, 0.9167, 0.625, 1.0, 0.875, 0.9583, 1.0, 0.9167, 0.875, 0.9167, 0.75, 0.9167, 0.875, 0.8333, 0.875, 0.8333, 0.75, 0.9167, 0.125, 0.9167, 0.25, 0.8333, 0.25, 0.8333, 0.125, 0.9167, 0.375, 0.9167, 0.5, 0.8333, 0.5, 0.8333, 0.375, 0.9167, 0.625, 0.9167, 0.75, 0.8333, 0.75, 0.8333, 0.625, 0.9167, 0.875, 0.875, 1.0, 0.8333, 0.875, 0.875, 0.0, 0.9167, 0.125, 0.8333, 0.125, 0.9167, 0.25, 0.9167, 0.375, 0.8333, 0.375, 0.8333, 0.25, 0.9167, 0.5, 0.9167, 0.625, 0.8333, 0.625, 0.8333, 0.5, 0.8333, 0.125, 0.8333, 0.25, 0.75, 0.25, 0.75, 0.125, 0.8333, 0.375, 0.8333, 0.5, 0.75, 0.5, 0.75, 0.375, 0.8333, 0.625, 0.8333, 0.75, 0.75, 0.75, 0.75, 0.625, 0.8333, 0.875, 0.7917, 1.0, 0.75, 0.875, 0.7917, 0.0, 0.8333, 0.125, 0.75, 0.125, 0.8333, 0.25, 0.8333, 0.375, 0.75, 0.375, 0.75, 0.25, 0.8333, 0.5, 0.8333, 0.625, 0.75, 0.625, 0.75, 0.5, 0.8333, 0.75, 0.8333, 0.875, 0.75, 0.875, 0.75, 0.75])
me_pangolinhead.materials.append(None)
me_pangolinhead.materials.append(mat_pangolineye)
me_pangolinhead.update()
arm_pangolinrig = bpy.data.armatures.new('PangolinRig')  # bones are not reproduced

# ---- objects
ob_pangolinrig = bpy.data.objects.new('PangolinRig', arm_pangolinrig)
ob_pangolinhead = bpy.data.objects.new('PangolinHead', me_pangolinhead)

# ---- transforms, parenting, visibility, modifiers, constraints
ob_pangolinrig.location = (0.0, 0.0, 0.0)
ob_pangolinhead.parent = ob_pangolinrig
ob_pangolinhead.location = (0.0, 0.0, 0.0)
_vg = ob_pangolinhead.vertex_groups.new(name='root')
_vg = ob_pangolinhead.vertex_groups.new(name='snout')
for _i, _w in zip([0, 1, 2, 3, 4, 5, 6, 7, 8, 9, 10, 11, 12, 13, 14, 15, 16, 17, 18, 19, 20, 21, 22, 23, 24, 25, 26, 27, 28, 29, 30, 31, 32, 33, 34, 35, 36, 37, 38, 39, 40, 41, 42, 43, 44, 45, 46, 47, 48, 49, 50, 51, 52, 53, 54, 55, 56, 57, 58, 59, 60, 61, 62, 63, 64, 65, 66, 67, 68, 69, 70, 71, 72, 73, 74, 75, 76, 77, 78, 79, 80, 81, 82, 83, 84, 85, 86, 87, 88, 89, 90, 91, 92, 93, 94, 95, 96, 97, 103, 104, 105, 106, 107, 108, 109, 110, 111, 124, 144, 145, 146, 147, 148, 149, 150, 151, 152, 153, 154, 155, 156, 157, 158, 159, 160, 161, 162, 163, 164, 165, 166, 167, 168, 169, 170, 171, 172, 173, 174, 175, 176, 177, 178, 179, 180, 181, 182, 183, 184, 185, 186, 187, 188, 189, 190, 191, 192, 193, 194, 195, 196, 197, 198, 199, 200, 201, 202, 203, 204, 205, 206, 207, 208, 209, 210, 211, 212, 213, 214, 215, 216, 217, 218, 219, 220, 221, 222, 223, 224, 225, 226, 227, 228, 229, 230, 231, 232, 233, 234, 235, 236, 237, 238, 239, 240, 241, 242, 243, 244, 245, 246, 247, 248, 249, 250, 251, 252, 253, 254, 255, 256, 257, 258, 259, 260, 261, 262, 263, 264, 265, 266, 267, 268, 269, 270, 271, 272, 273, 274, 275, 276, 277, 278, 279, 280, 281, 282, 283, 284, 285, 286, 287, 288, 289, 290, 291, 292, 293, 294, 295, 296, 297, 298, 299, 300, 301, 302, 303, 304, 305, 306, 307, 308, 309, 310, 311, 312, 313, 314, 315], [0.9999, 0.9999, 0.9999, 0.9999, 0.9999, 0.9999, 0.9999, 0.9999, 0.9999, 0.9999, 0.9999, 0.9999, 0.9999, 0.9999, 0.9999, 0.9999, 0.9998, 0.9999, 0.9999, 1.0, 1.0, 1.0, 0.9999, 0.9999, 0.9998, 0.9998, 0.9998, 0.9998, 0.9998, 0.9998, 0.9998, 0.9998, 0.9984, 0.9986, 0.9991, 0.9996, 0.9999, 0.9997, 0.9991, 0.9987, 0.9985, 0.9985, 0.9985, 0.9986, 0.9987, 0.9987, 0.9986, 0.9984, 0.984, 0.9851, 0.9891, 0.9942, 0.9967, 0.9943, 0.9893, 0.9858, 0.9852, 0.9869, 0.989, 0.9908, 0.9917, 0.9913, 0.9897, 0.9867, 0.8571, 0.8669, 0.8876, 0.9178, 0.9349, 0.9181, 0.889, 0.869, 0.859, 0.8957, 0.927, 0.9467, 0.9541, 0.9487, 0.9295, 0.8927, 0.2442, 0.183, 0.1404, 0.1054, 0.08851, 0.1039, 0.1371, 0.1779, 0.2377, 0.3603, 0.6384, 0.7591, 0.7916, 0.7541, 0.6309, 0.3662, 0.04726, 0.01935, 0.02307, 0.0515, 0.07526, 0.1083, 0.1357, 0.1448, 0.1375, 0.1118, 0.07279, 0.0005158, 0.9586, 0.9563, 0.961, 0.9602, 0.9595, 0.9593, 0.9596, 0.9603, 0.9612, 0.9618, 0.9617, 0.9615, 0.9615, 0.9617, 0.9619, 0.9621, 0.9625, 0.9629, 0.9632, 0.9633, 0.9633, 0.9632, 0.9628, 0.9631, 0.9639, 0.9644, 0.9646, 0.9645, 0.9641, 0.9634, 0.9634, 0.9643, 0.965, 0.9653, 0.9651, 0.9646, 0.9636, 0.9632, 0.9641, 0.9647, 0.965, 0.9649, 0.9644, 0.9635, 0.9627, 0.9633, 0.9634, 0.9639, 0.9638, 0.9635, 0.963, 0.9621, 0.9619, 0.9619, 0.9619, 0.9617, 0.9618, 0.9619, 0.962, 0.9621, 0.961, 0.9599, 0.9588, 0.9584, 0.9588, 0.96, 0.9611, 0.9602, 0.9579, 0.9541, 0.9528, 0.954, 0.9579, 0.9603, 0.96, 0.9576, 0.9545, 0.9534, 0.9543, 0.9576, 0.9601, 0.9603, 0.9569, 0.9568, 0.9587, 0.9605, 0.9641, 0.965, 0.9634, 0.9643, 0.965, 0.9653, 0.9651, 0.9645, 0.9636, 0.9631, 0.9639, 0.9644, 0.9646, 0.9645, 0.9641, 0.9633, 0.9626, 0.963, 0.9632, 0.9633, 0.9633, 0.9631, 0.9628, 0.9618, 0.9617, 0.9616, 0.9615, 0.9616, 0.9618, 0.962, 0.961, 0.9602, 0.9595, 0.9593, 0.9595, 0.9603, 0.9612, 0.9603, 0.9587, 0.9569, 0.9563, 0.9567, 0.9587, 0.9604, 0.9599, 0.9576, 0.9545, 0.9534, 0.9542, 0.9576, 0.9601, 0.9621, 0.9619, 0.9602, 0.9579, 0.9542, 0.9528, 0.9539, 0.9578, 0.9603, 0.961, 0.9599, 0.9587, 0.9583, 0.9587, 0.96, 0.9611, 0.9619, 0.9618, 0.9617, 0.9618, 0.9619, 0.962, 0.9621, 0.9627, 0.9632, 0.9634, 0.9638, 0.9638, 0.9635, 0.963, 0.9632, 0.9647, 0.9649, 0.9644, 0.9635]): _vg.add([_i], _w, 'REPLACE')
_vg = ob_pangolinhead.vertex_groups.new(name='head')
for _i, _w in zip([64, 65, 66, 67, 68, 69, 70, 71, 72, 73, 74, 75, 76, 77, 78, 79, 80, 81, 82, 83, 84, 85, 86, 87, 88, 89, 90, 91, 92, 93, 94, 95, 96, 97, 98, 99, 100, 101, 102, 103, 104, 105, 106, 107, 108, 109, 110, 111, 112, 113, 114, 115, 116, 117, 118, 119, 120, 121, 122, 123, 124, 125, 126, 127, 128, 129, 130, 131, 132, 133, 134, 135, 136, 137, 138, 139, 140, 141, 142, 143, 144, 145, 146, 147, 148, 149, 150, 151, 152, 153, 154, 155, 156, 157, 158, 159, 160, 161, 162, 163, 164, 165, 166, 167, 168, 169, 170, 171, 172, 173, 174, 175, 176, 177, 178, 179, 180, 181, 182, 183, 184, 185, 186, 187, 188, 189, 190, 191, 192, 193, 194, 195, 196, 197, 198, 199, 200, 201, 202, 203, 204, 205, 206, 207, 208, 209, 210, 211, 212, 213, 214, 215, 216, 217, 218, 219, 220, 221, 222, 223, 224, 225, 226, 227, 228, 229, 230, 231, 232, 233, 234, 235, 236, 237, 238, 239, 240, 241, 242, 243, 244, 245, 246, 247, 248, 249, 250, 251, 252, 253, 254, 255, 256, 257, 258, 259, 260, 261, 262, 263, 264, 265, 266, 267, 268, 269, 270, 271, 272, 273, 274, 275, 276, 277, 278, 279, 280, 281, 282, 283, 284, 285, 286, 287, 288, 289, 290, 291, 292, 293, 294, 295, 296, 297, 298, 299, 300, 301, 302, 303, 304, 305, 306, 307, 308, 309, 310, 311, 312, 313, 314, 315], [0.1429, 0.1331, 0.1124, 0.08222, 0.06509, 0.08192, 0.111, 0.131, 0.141, 0.1043, 0.07299, 0.05329, 0.04173, 0.05132, 0.07052, 0.1073, 0.7558, 0.817, 0.8596, 0.8946, 0.9115, 0.8961, 0.8629, 0.8221, 0.7623, 0.6397, 0.3616, 0.2409, 0.2084, 0.2459, 0.3691, 0.6338, 0.9514, 0.9653, 0.9763, 0.9856, 0.9896, 0.9855, 0.9756, 0.9635, 0.9485, 0.9247, 0.8917, 0.8643, 0.8552, 0.8625, 0.8882, 0.9272, 0.9912, 0.994, 0.9962, 0.998, 0.9987, 0.9978, 0.9958, 0.9933, 0.9904, 0.9861, 0.981, 0.9766, 0.9747, 0.976, 0.9804, 0.9866, 0.9967, 0.9977, 0.9985, 0.9992, 0.9994, 0.9991, 0.9983, 0.9974, 0.9965, 0.9952, 0.9938, 0.9926, 0.9921, 0.9925, 0.9937, 0.9953, 0.03272, 0.03743, 0.02804, 0.02967, 0.03097, 0.03138, 0.03086, 0.02935, 0.0276, 0.02642, 0.02669, 0.02691, 0.0269, 0.02666, 0.02625, 0.0259, 0.02491, 0.02412, 0.02359, 0.02332, 0.02331, 0.02363, 0.02435, 0.02379, 0.02222, 0.02118, 0.02073, 0.0209, 0.02174, 0.02323, 0.02328, 0.02134, 0.02003, 0.01948, 0.01976, 0.02088, 0.02275, 0.02352, 0.02171, 0.02052, 0.01992, 0.02017, 0.02125, 0.02304, 0.02453, 0.02347, 0.02312, 0.02229, 0.02231, 0.02297, 0.02409, 0.02572, 0.02618, 0.02612, 0.02627, 0.02651, 0.02643, 0.02627, 0.02598, 0.02578, 0.02802, 0.03019, 0.03249, 0.03328, 0.03249, 0.03006, 0.02775, 0.02963, 0.03428, 0.04173, 0.0443, 0.04207, 0.03428, 0.02939, 0.0301, 0.0348, 0.04106, 0.04326, 0.04145, 0.0348, 0.02983, 0.02943, 0.03621, 0.03646, 0.0326, 0.02908, 0.02172, 0.01994, 0.02326, 0.02132, 0.02003, 0.0195, 0.0198, 0.02094, 0.02283, 0.02374, 0.02219, 0.02117, 0.02075, 0.02096, 0.02183, 0.02333, 0.02486, 0.02407, 0.02358, 0.02335, 0.02337, 0.02372, 0.02446, 0.02637, 0.02666, 0.0269, 0.02693, 0.02673, 0.02635, 0.026, 0.02801, 0.02964, 0.03097, 0.03141, 0.03093, 0.02944, 0.02769, 0.02942, 0.0327, 0.03619, 0.03747, 0.03656, 0.03268, 0.02915, 0.03012, 0.0348, 0.04102, 0.0433, 0.04155, 0.03487, 0.02987, 0.02578, 0.02619, 0.02967, 0.0343, 0.0417, 0.04433, 0.04216, 0.03432, 0.0294, 0.02808, 0.03024, 0.03252, 0.03331, 0.03251, 0.03007, 0.02774, 0.02618, 0.02633, 0.02655, 0.02646, 0.02627, 0.02597, 0.02577, 0.02456, 0.02351, 0.02315, 0.02231, 0.02232, 0.02297, 0.0241, 0.02353, 0.02054, 0.02019, 0.02129, 0.02308]): _vg.add([_i], _w, 'REPLACE')
_vg = ob_pangolinhead.vertex_groups.new(name='neck_01')
_vg = ob_pangolinhead.vertex_groups.new(name='neck_02')
_vg = ob_pangolinhead.vertex_groups.new(name='spine_01')
_vg = ob_pangolinhead.vertex_groups.new(name='spine_02')
_vg = ob_pangolinhead.vertex_groups.new(name='spine_03')
_vg = ob_pangolinhead.vertex_groups.new(name='spine_04')
_vg = ob_pangolinhead.vertex_groups.new(name='spine_05')
_vg = ob_pangolinhead.vertex_groups.new(name='tail_01')
_vg = ob_pangolinhead.vertex_groups.new(name='tail_02')
_vg = ob_pangolinhead.vertex_groups.new(name='tail_03')
_vg = ob_pangolinhead.vertex_groups.new(name='tail_04')
_vg = ob_pangolinhead.vertex_groups.new(name='tail_05')
_m = ob_pangolinhead.modifiers.new('Subsurf', 'SUBSURF')
_m.levels = 2
_m.render_levels = 3
_m = ob_pangolinhead.modifiers.new('Armature', 'ARMATURE')
_m.object = ob_pangolinrig

# ---- collection membership
col_collection.objects.link(ob_pangolinrig)
col_collection.objects.link(ob_pangolinhead)

# ---- scene / render settings (as saved in the file)
scene.frame_start = 1; scene.frame_end = 250; scene.frame_set(1)
scene.render.engine = 'BLENDER_EEVEE_NEXT'
bpy.context.view_layer.update()

# ---- added for rendering (the .blend has no active camera and no usable light): camera, sun
cam_auto = bpy.data.cameras.new('AutoCamera')
cam_auto.lens = 50.0
cam_auto.sensor_width = 36.0
cam_auto.clip_end = 1000.0
ob_auto_camera = bpy.data.objects.new('AutoCamera', cam_auto)
scene.collection.objects.link(ob_auto_camera)
ob_auto_camera.location = (1.07994, -0.755929, 1.11142)
ob_auto_camera.rotation_euler = (1.09748, -7.21219e-08, 0.694738)
scene.camera = ob_auto_camera
light_auto_sun = bpy.data.lights.new('AutoSun', 'SUN')
light_auto_sun.energy = 3.0
light_auto_sun.angle = 0.0523599
ob_auto_sun = bpy.data.objects.new('AutoSun', light_auto_sun)
scene.collection.objects.link(ob_auto_sun)
ob_auto_sun.rotation_euler = (0.872665, 0.174533, 0.523599)
bpy.context.view_layer.update()
